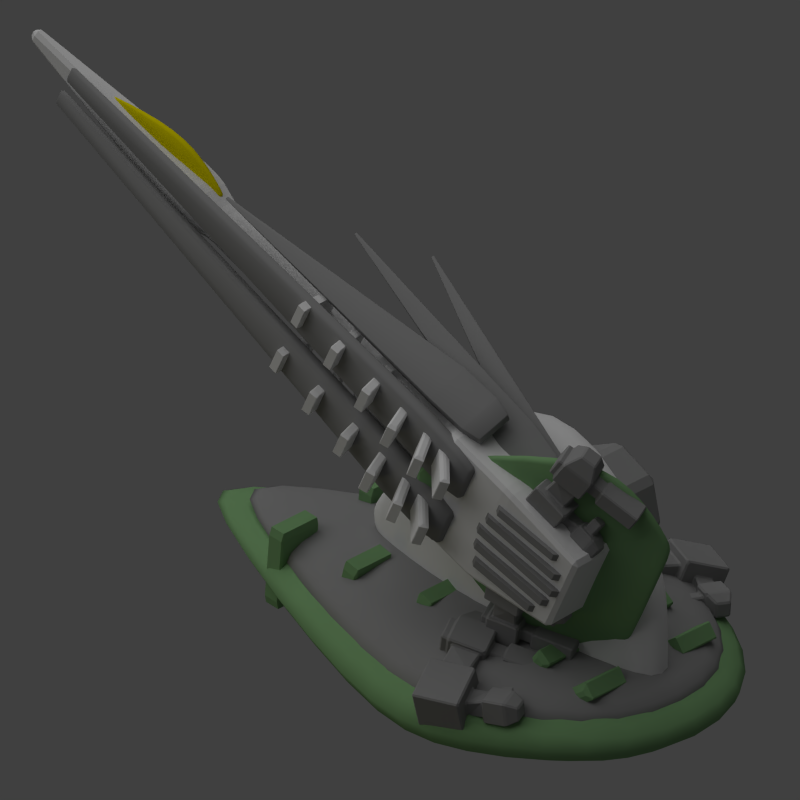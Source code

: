 # Source: sunbeam_turret.blend  (saved by Blender 2.69.0; exported with 4.5.12 LTS)
import bpy
from mathutils import Matrix  # noqa: F401  (used for matrix-valued properties, if any)

bpy.ops.wm.read_factory_settings(use_empty=True)
scene = bpy.context.scene
scene.name = 'Scene'

# ---- collections
col_collection_1 = bpy.data.collections.new('Collection 1'); scene.collection.children.link(col_collection_1)

# ---- materials (node trees are filled in below, after node groups)
mat_material_002 = bpy.data.materials.new('Material.002')
mat_material_002.alpha_threshold = 0.0
mat_material_002.use_transparent_shadow = False
mat_material_002.diffuse_color = (0.2668, 0.2668, 0.2668, 1.0)
mat_material_002.roughness = 0.5
mat_material_002.specular_intensity = 0.3584
mat_material_002.line_color = (0.0, 0.0, 0.0, 1.0)
mat_material_001 = bpy.data.materials.new('Material.001')
mat_material_001.alpha_threshold = 0.0
mat_material_001.use_transparent_shadow = False
mat_material_001.roughness = 0.5
mat_material_001.line_color = (0.0, 0.0, 0.0, 1.0)
mat_material_003 = bpy.data.materials.new('Material.003')
mat_material_003.alpha_threshold = 0.0
mat_material_003.use_transparent_shadow = False
mat_material_003.diffuse_color = (0.8, 0.6986, 0.0, 1.0)
mat_material_003.roughness = 0.5
mat_material_003.line_color = (0.0, 0.0, 0.0, 1.0)
mat_material_004 = bpy.data.materials.new('Material.004')
mat_material_004.alpha_threshold = 0.0
mat_material_004.use_transparent_shadow = False
mat_material_004.diffuse_color = (0.2055, 0.3844, 0.1738, 1.0)
mat_material_004.roughness = 0.5
mat_material_004.specular_intensity = 0.323
mat_material_004.line_color = (0.0, 0.0, 0.0, 1.0)

# ---- material node trees

# ---- world
world_world = bpy.data.worlds.new('World'); scene.world = world_world
world_world.color = (0.05088, 0.05088, 0.05088)
world_world.use_sun_shadow = False
world_world.sun_shadow_jitter_overblur = 0.0
world_world.cycles.sampling_method = 'MANUAL'
world_world.cycles.sample_map_resolution = 256

# ---- cameras
cam_camera = bpy.data.cameras.new('Camera')
cam_camera.type = 'ORTHO'
cam_camera.clip_end = 100.0
cam_camera.lens = 35.0
cam_camera.sensor_width = 32.0
cam_camera.sensor_height = 18.0
cam_camera.ortho_scale = 16.0
cam_camera.dof.focus_distance = 0.0
cam_camera.dof.aperture_fstop = 128.0

# ---- lights
light_sun = bpy.data.lights.new('Sun', 'SUN')
light_sun.transmission_factor = 0.0
light_sun.angle = 1.571
light_sun.energy = 1.0
light_sun.shadow_buffer_clip_start = 0.5
light_sun.shadow_soft_size = 1.0
light_sun.shadow_cascade_max_distance = 1000.0
light_sun.cycles.use_multiple_importance_sampling = False
light_lamp = bpy.data.lights.new('Lamp', 'POINT')
light_lamp.color = (1.0, 0.8766, 0.0)
light_lamp.transmission_factor = 0.0
light_lamp.cutoff_distance = 30.0
light_lamp.energy = 100.0
light_lamp.shadow_buffer_clip_start = 1.001
light_lamp.shadow_soft_size = 1.0
light_lamp.shadow_maximum_resolution = 0.006
light_lamp.use_absolute_resolution = True
light_lamp.cycles.use_multiple_importance_sampling = False

# ---- meshes
me_cube_028 = bpy.data.meshes.new('Cube.028')
me_cube_028.from_pydata([(-3.7, -1.0, -1.0), (-3.7, 1.0, -1.0), (3.7, 1.0, -1.0), (3.7, -1.0, -1.0), (-3.7, -1.0, 1.0), (-3.7, 1.0, 1.0), (3.7, 1.0, 1.0), (3.7, -1.0, 1.0), (-0.2344, 8.0, -0.06336), (0.2344, 8.0, -0.06336), (-0.2344, 8.0, 0.06336), (0.2344, 8.0, 0.06336), (-1.584, -4.0, -0.4281), (1.584, -4.0, -0.4281), (-1.584, -4.0, 0.4281), (1.584, -4.0, 0.4281)], [], [(4, 5, 1, 0), (2, 1, 8, 9), (6, 7, 3, 2), (0, 3, 13, 12), (0, 1, 2, 3), (7, 6, 5, 4), (10, 11, 9, 8), (6, 2, 9, 11), (5, 6, 11, 10), (1, 5, 10, 8), (15, 14, 12, 13), (7, 4, 14, 15), (3, 7, 15, 13), (4, 0, 12, 14)])
me_cube_028.polygons.foreach_set('use_smooth', [True] * 14)
me_cube_028.materials.append(mat_material_002)
me_cube_028.use_remesh_preserve_volume = False
me_cube_028.use_remesh_preserve_attributes = False
me_cube_028.use_mirror_vertex_groups = False
me_cube_028.update()
me_cube_023 = bpy.data.meshes.new('Cube.023')
me_cube_023.from_pydata([(-1.255, -0.6939, -0.1661), (-1.255, 0.4134, -0.1661), (-0.1476, 0.4134, -0.1661), (-0.1476, -0.6939, -0.1661), (-1.255, -0.6939, 0.1661), (-1.255, 0.4134, 0.1661), (-0.1476, 0.4134, 0.1661), (-0.1476, -0.6939, 0.1661), (-0.5721, 11.11, -0.06644), (-0.1292, 11.11, -0.06644), (-0.5721, 11.11, 0.06644), (-0.1292, 11.11, 0.06644), (-1.152, -1.185, -0.1353), (-0.2504, -1.185, -0.1353), (-1.152, -1.185, 0.1353), (-0.2504, -1.185, 0.1353)], [], [(4, 5, 1, 0), (2, 1, 8, 9), (6, 7, 3, 2), (0, 3, 13, 12), (0, 1, 2, 3), (7, 6, 5, 4), (10, 11, 9, 8), (6, 2, 9, 11), (5, 6, 11, 10), (1, 5, 10, 8), (15, 14, 12, 13), (7, 4, 14, 15), (3, 7, 15, 13), (4, 0, 12, 14)])
me_cube_023.polygons.foreach_set('use_smooth', [True] * 14)
me_cube_023.materials.append(mat_material_002)
me_cube_023.use_remesh_preserve_volume = False
me_cube_023.use_remesh_preserve_attributes = False
me_cube_023.use_mirror_vertex_groups = False
me_cube_023.update()
me_cube_022 = bpy.data.meshes.new('Cube.022')
me_cube_022.from_pydata([(-1.725, -0.3957, -1.135), (-1.636, 0.5553, -1.135), (-1.189, 0.5136, -0.2915), (-1.278, -0.4374, -0.2915), (-1.976, -0.3722, -1.0), (-1.888, 0.5788, -1.0), (-1.441, 0.5371, -0.1571), (-1.53, -0.4139, -0.1571), (-0.787, 6.87, -0.452), (-0.7559, 6.867, -0.3932), (-0.8045, 6.872, -0.4426), (-0.7734, 6.869, -0.3839), (-1.746, -0.819, -1.044), (-1.382, -0.8529, -0.3574), (-1.951, -0.7998, -0.9346), (-1.588, -0.8338, -0.2479)], [], [(4, 5, 1, 0), (2, 1, 8, 9), (6, 7, 3, 2), (0, 3, 13, 12), (0, 1, 2, 3), (7, 6, 5, 4), (10, 11, 9, 8), (6, 2, 9, 11), (5, 6, 11, 10), (1, 5, 10, 8), (15, 14, 12, 13), (7, 4, 14, 15), (3, 7, 15, 13), (4, 0, 12, 14)])
me_cube_022.polygons.foreach_set('use_smooth', [True] * 14)
me_cube_022.materials.append(mat_material_002)
me_cube_022.use_remesh_preserve_volume = False
me_cube_022.use_remesh_preserve_attributes = False
me_cube_022.use_mirror_vertex_groups = False
me_cube_022.update()
me_cube_021 = bpy.data.meshes.new('Cube.021')
me_cube_021.from_pydata([(-1.0, -1.0, -1.0), (-1.341, 1.0, -1.341), (1.341, 1.0, -1.341), (1.0, -1.0, -1.0), (-1.0, -1.0, 1.0), (-1.341, 1.0, 1.341), (1.341, 1.0, 1.341), (1.0, -1.0, 1.0), (-1.341, 2.656, -1.341), (1.341, 2.656, -1.341), (-1.341, 2.656, 1.341), (1.341, 2.656, 1.341), (-0.8341, 3.253, -0.8341), (0.8341, 3.253, -0.8341), (-0.8341, 3.253, 0.8341), (0.8341, 3.253, 0.8341), (-0.8341, 5.253, -0.8341), (0.8341, 5.253, -0.8341), (-0.8341, 5.253, 0.8341), (0.8341, 5.253, 0.8341), (-0.4171, 5.253, -0.4171), (0.4171, 5.253, -0.4171), (-0.4171, 5.253, 0.4171), (0.4171, 5.253, 0.4171), (-0.4171, 9.797, -0.4853), (0.4171, 9.797, -0.4853), (-0.4171, 9.797, 0.3489), (0.4171, 9.797, 0.3489), (-0.5511, 10.4, -0.6193), (0.5511, 10.4, -0.6193), (-0.5511, 10.4, 0.4829), (0.5511, 10.4, 0.4829), (-0.5511, 10.94, -0.6193), (0.5511, 10.94, -0.6193), (-0.5511, 10.94, 0.4829), (0.5511, 10.94, 0.4829), (-0.1629, 15.45, -0.2311), (0.1629, 15.45, -0.2311), (-0.1629, 15.45, 0.09471), (0.1629, 15.45, 0.09471)], [], [(4, 5, 1, 0), (2, 1, 8, 9), (6, 7, 3, 2), (7, 4, 0, 3), (0, 1, 2, 3), (7, 6, 5, 4), (9, 8, 12, 13), (6, 2, 9, 11), (5, 6, 11, 10), (1, 5, 10, 8), (13, 12, 16, 17), (11, 9, 13, 15), (10, 11, 15, 14), (8, 10, 14, 12), (17, 16, 20, 21), (15, 13, 17, 19), (14, 15, 19, 18), (12, 14, 18, 16), (21, 20, 24, 25), (19, 17, 21, 23), (18, 19, 23, 22), (16, 18, 22, 20), (25, 24, 28, 29), (23, 21, 25, 27), (22, 23, 27, 26), (20, 22, 26, 24), (29, 28, 32, 33), (27, 25, 29, 31), (26, 27, 31, 30), (24, 26, 30, 28), (33, 32, 36, 37), (31, 29, 33, 35), (30, 31, 35, 34), (28, 30, 34, 32), (38, 39, 37, 36), (35, 33, 37, 39), (34, 35, 39, 38), (32, 34, 38, 36)])
me_cube_021.materials.append(mat_material_001)
me_cube_021.use_remesh_preserve_volume = False
me_cube_021.use_remesh_preserve_attributes = False
me_cube_021.use_mirror_vertex_groups = False
me_cube_021.update()
me_cube_020 = bpy.data.meshes.new('Cube.020')
me_cube_020.from_pydata([(-1.174, -0.6489, -1.474), (-1.352, 0.2673, -1.676), (-0.9119, 0.5312, -0.8711), (-0.734, -0.385, -0.6682), (-1.423, -0.6659, -1.332), (-1.601, 0.2504, -1.535), (-1.161, 0.5142, -0.7296), (-0.9826, -0.402, -0.5267), (-2.285, 6.569, -2.372), (-2.254, 6.587, -2.316), (-2.302, 6.568, -2.362), (-2.272, 6.586, -2.306), (-1.078, -1.032, -1.296), (-0.7191, -0.8172, -0.64), (-1.28, -1.046, -1.181), (-0.9215, -0.8311, -0.5248)], [], [(4, 5, 1, 0), (2, 1, 8, 9), (6, 7, 3, 2), (0, 3, 13, 12), (0, 1, 2, 3), (7, 6, 5, 4), (10, 11, 9, 8), (6, 2, 9, 11), (5, 6, 11, 10), (1, 5, 10, 8), (15, 14, 12, 13), (7, 4, 14, 15), (3, 7, 15, 13), (4, 0, 12, 14)])
me_cube_020.polygons.foreach_set('use_smooth', [True] * 14)
me_cube_020.materials.append(mat_material_002)
me_cube_020.use_remesh_preserve_volume = False
me_cube_020.use_remesh_preserve_attributes = False
me_cube_020.use_mirror_vertex_groups = False
me_cube_020.update()
me_cube_019 = bpy.data.meshes.new('Cube.019')
me_cube_019.from_pydata([(-1.676, -0.7048, -1.598), (-1.765, 0.2433, -1.671), (-1.312, 0.3506, -0.8371), (-1.223, -0.5975, -0.7636), (-1.927, -0.7177, -1.46), (-2.016, 0.2304, -1.534), (-1.563, 0.3377, -0.6994), (-1.474, -0.6104, -0.6258), (-2.097, 6.64, -1.484), (-2.065, 6.648, -1.426), (-2.114, 6.639, -1.475), (-2.083, 6.647, -1.417), (-1.618, -1.116, -1.475), (-1.249, -1.029, -0.7957), (-1.822, -1.127, -1.363), (-1.453, -1.039, -0.6835)], [], [(4, 5, 1, 0), (2, 1, 8, 9), (6, 7, 3, 2), (0, 3, 13, 12), (0, 1, 2, 3), (7, 6, 5, 4), (10, 11, 9, 8), (6, 2, 9, 11), (5, 6, 11, 10), (1, 5, 10, 8), (15, 14, 12, 13), (7, 4, 14, 15), (3, 7, 15, 13), (4, 0, 12, 14)])
me_cube_019.polygons.foreach_set('use_smooth', [True] * 14)
me_cube_019.materials.append(mat_material_002)
me_cube_019.use_remesh_preserve_volume = False
me_cube_019.use_remesh_preserve_attributes = False
me_cube_019.use_mirror_vertex_groups = False
me_cube_019.update()
me_cube_018 = bpy.data.meshes.new('Cube.018')
me_cube_018.from_pydata([(-1.0, -1.0, -1.0), (-1.0, 0.0, -1.0), (1.0, 0.0, -1.0), (1.0, -1.0, -1.0), (-1.0, -1.0, 1.0), (-1.0, 0.0, 1.0), (1.0, 0.0, 1.0), (1.0, -1.0, 1.0), (-0.09265, 2.0, -0.09265), (0.09265, 2.0, -0.09265), (-0.09265, 2.0, 0.09265), (0.09265, 2.0, 0.09265), (-0.6032, -1.842, -0.6032), (0.6032, -1.842, -0.6032), (-0.6032, -1.842, 0.6032), (0.6032, -1.842, 0.6032), (-0.5378, -1.842, -0.5378), (0.5378, -1.842, -0.5378), (-0.5378, -1.842, 0.5378), (0.5378, -1.842, 0.5378)], [], [(4, 5, 1, 0), (2, 1, 8, 9), (6, 7, 3, 2), (0, 3, 13, 12), (0, 1, 2, 3), (7, 6, 5, 4), (10, 11, 9, 8), (6, 2, 9, 11), (5, 6, 11, 10), (1, 5, 10, 8), (12, 13, 17, 16), (7, 4, 14, 15), (3, 7, 15, 13), (4, 0, 12, 14), (19, 18, 16, 17), (15, 14, 18, 19), (13, 15, 19, 17), (14, 12, 16, 18)])
me_cube_018.polygons.foreach_set('use_smooth', [True] * 18)
me_cube_018.materials.append(mat_material_003)
me_cube_018.use_remesh_preserve_volume = False
me_cube_018.use_remesh_preserve_attributes = False
me_cube_018.use_mirror_vertex_groups = False
me_cube_018.update()
me_cube_017 = bpy.data.meshes.new('Cube.017')
me_cube_017.from_pydata([(1.428, -3.467, -0.07425), (1.428, -2.146, 0.08411), (3.428, -2.146, 0.08411), (3.428, -3.467, -0.07425), (1.428, -10.63, 0.5891), (1.428, -9.305, 0.7475), (3.428, -9.305, 0.7475), (3.428, -10.63, 0.5891), (1.428, 1.098, -0.143), (1.428, 2.78, -0.02895), (3.428, 2.78, -0.02895), (3.428, 1.098, -0.143), (1.428, -4.057, 0.7022), (1.428, -2.375, 0.8162), (3.428, -2.375, 0.8162), (3.428, -4.057, 0.7022), (1.428, 7.941, -0.2349), (1.428, 9.786, -0.1535), (3.428, 9.786, -0.1535), (3.428, 7.941, -0.2349), (1.428, 4.263, 0.6921), (1.428, 6.108, 0.7734), (3.428, 6.108, 0.7734), (3.428, 4.263, 0.6921), (1.428, 15.86, -0.4119), (1.428, 17.79, -0.3597), (3.428, 17.79, -0.3597), (3.428, 15.86, -0.4119), (1.428, 13.5, 0.5617), (1.428, 15.44, 0.6138), (3.428, 15.44, 0.6138), (3.428, 13.5, 0.5617), (1.428, 26.01, -0.5803), (1.428, 27.98, -0.5443), (3.428, 27.98, -0.5443), (3.428, 26.01, -0.5803), (1.428, 24.38, 0.4097), (1.428, 26.35, 0.4457), (3.428, 26.35, 0.4457), (3.428, 24.38, 0.4097), (1.428, 35.4, -0.7044), (1.428, 37.4, -0.7043), (3.428, 37.4, -0.7043), (3.428, 35.4, -0.7044), (1.428, 35.4, 0.3004), (1.428, 37.4, 0.3005), (3.428, 37.4, 0.3005), (3.428, 35.4, 0.3004)], [], [(4, 5, 1, 0), (5, 6, 2, 1), (6, 7, 3, 2), (7, 4, 0, 3), (0, 1, 2, 3), (7, 6, 5, 4), (12, 13, 9, 8), (13, 14, 10, 9), (14, 15, 11, 10), (15, 12, 8, 11), (8, 9, 10, 11), (15, 14, 13, 12), (20, 21, 17, 16), (21, 22, 18, 17), (22, 23, 19, 18), (23, 20, 16, 19), (16, 17, 18, 19), (23, 22, 21, 20), (28, 29, 25, 24), (29, 30, 26, 25), (30, 31, 27, 26), (31, 28, 24, 27), (24, 25, 26, 27), (31, 30, 29, 28), (36, 37, 33, 32), (37, 38, 34, 33), (38, 39, 35, 34), (39, 36, 32, 35), (32, 33, 34, 35), (39, 38, 37, 36), (44, 45, 41, 40), (45, 46, 42, 41), (46, 47, 43, 42), (47, 44, 40, 43), (40, 41, 42, 43), (47, 46, 45, 44)])
me_cube_017.materials.append(mat_material_001)
me_cube_017.use_remesh_preserve_volume = False
me_cube_017.use_remesh_preserve_attributes = False
me_cube_017.use_mirror_vertex_groups = False
me_cube_017.update()
me_cube_016 = bpy.data.meshes.new('Cube.016')
me_cube_016.from_pydata([(-3.772, -0.1648, -0.969), (-4.167, 1.761, -0.6022), (-2.206, 2.15, -0.5282), (-1.811, 0.2237, -0.895), (-3.772, -0.539, 0.9957), (-4.167, 1.387, 1.362), (-2.206, 1.775, 1.436), (-1.811, -0.1505, 1.07), (-3.849, 0.1388, -0.5128), (-4.09, 1.311, -0.2895), (-3.849, -0.08892, 0.683), (-4.09, 1.083, 0.9063), (-4.871, 0.1729, -0.6921), (-5.112, 1.268, -0.2181), (-4.871, -0.3106, 0.425), (-5.112, 0.7844, 0.899), (-4.827, 0.06204, -0.9806), (-5.155, 1.554, -0.3347), (-4.827, -0.5969, 0.5416), (-5.155, 0.8953, 1.188), (-6.121, -0.1775, -1.084), (-6.449, 1.315, -0.4384), (-6.121, -0.8364, 0.4379), (-6.449, 0.6558, 1.084), (-6.951, -0.1105, -0.6094), (-7.117, 0.6453, -0.2822), (-6.951, -0.4443, 0.1617), (-7.117, 0.3115, 0.4889), (-5.151, -0.1626, -0.626), (-5.151, -0.492, 0.1351), (-5.798, -0.2823, -0.6778), (-5.798, -0.6118, 0.08328), (-5.025, -0.7361, -0.8743), (-5.025, -1.066, -0.1131), (-5.672, -0.8558, -0.9261), (-5.672, -1.185, -0.165), (-4.895, -0.6462, -1.016), (-4.895, -1.107, 0.04946), (-5.801, -0.8139, -1.089), (-5.801, -1.275, -0.02311), (-4.473, -2.569, -1.849), (-4.473, -3.031, -0.783), (-5.378, -2.737, -1.921), (-5.378, -3.198, -0.8556), (-5.285, 1.464, -0.1929), (-5.285, 0.9373, 1.025), (-6.32, 1.273, -0.2758), (-6.32, 0.7456, 0.942), (-5.347, 1.749, -0.06966), (-5.347, 1.222, 1.148), (-6.382, 1.557, -0.1526), (-6.382, 1.03, 1.065), (-3.188, -0.1605, -0.3625), (-2.394, -0.003211, -0.3326), (-3.188, -0.3121, 0.4332), (-2.394, -0.1548, 0.4631), (-2.904, -0.8612, -0.5438), (-2.15, -0.7509, -0.2672), (-3.16, -1.005, 0.211), (-2.406, -0.8946, 0.4876), (-2.994, -0.8551, -0.7317), (-1.966, -0.7046, -0.3543), (-3.344, -1.051, 0.2981), (-2.316, -0.9007, 0.6755), (-2.81, -1.812, -0.8515), (-1.782, -1.662, -0.4741), (-3.159, -2.008, 0.1784), (-2.132, -1.858, 0.5557), (-3.031, -1.115, -0.5263), (-3.223, -1.223, 0.0387), (-2.93, -1.64, -0.5921), (-3.122, -1.748, -0.02702), (-3.694, -1.212, -0.7697), (-3.886, -1.32, -0.2047), (-3.593, -1.737, -0.8354), (-3.785, -1.845, -0.2704), (-2.565, -2.333, -0.6106), (-1.982, -2.248, -0.3967), (-2.763, -2.444, -0.02694), (-2.18, -2.359, 0.187)], [], [(1, 0, 8, 9), (5, 6, 2, 1), (6, 7, 3, 2), (0, 3, 53, 52), (0, 1, 2, 3), (7, 6, 5, 4), (9, 8, 12, 13), (5, 1, 9, 11), (4, 5, 11, 10), (0, 4, 10, 8), (13, 12, 16, 17), (11, 9, 13, 15), (10, 11, 15, 14), (8, 10, 14, 12), (17, 16, 20, 21), (15, 13, 17, 19), (14, 15, 19, 18), (12, 14, 18, 16), (21, 20, 24, 25), (23, 19, 45, 47), (18, 19, 23, 22), (18, 22, 31, 29), (26, 27, 25, 24), (23, 21, 25, 27), (22, 23, 27, 26), (20, 22, 26, 24), (29, 31, 35, 33), (20, 16, 28, 30), (22, 20, 30, 31), (16, 18, 29, 28), (33, 35, 39, 37), (30, 28, 32, 34), (31, 30, 34, 35), (28, 29, 33, 32), (37, 39, 43, 41), (34, 32, 36, 38), (35, 34, 38, 39), (32, 33, 37, 36), (40, 41, 43, 42), (38, 36, 40, 42), (39, 38, 42, 43), (36, 37, 41, 40), (47, 45, 49, 51), (17, 21, 46, 44), (21, 23, 47, 46), (19, 17, 44, 45), (49, 48, 50, 51), (44, 46, 50, 48), (46, 47, 51, 50), (45, 44, 48, 49), (52, 53, 57, 56), (7, 4, 54, 55), (3, 7, 55, 53), (4, 0, 52, 54), (56, 57, 61, 60), (55, 54, 58, 59), (53, 55, 59, 57), (54, 52, 56, 58), (60, 61, 65, 64), (59, 58, 62, 63), (57, 59, 63, 61), (58, 56, 60, 62), (64, 65, 77, 76), (63, 62, 66, 67), (61, 63, 67, 65), (66, 62, 69, 71), (71, 69, 73, 75), (60, 64, 70, 68), (64, 66, 71, 70), (62, 60, 68, 69), (73, 72, 74, 75), (68, 70, 74, 72), (70, 71, 75, 74), (69, 68, 72, 73), (79, 78, 76, 77), (67, 66, 78, 79), (65, 67, 79, 77), (66, 64, 76, 78)])
me_cube_016.materials.append(mat_material_002)
me_cube_016.use_remesh_preserve_volume = False
me_cube_016.use_remesh_preserve_attributes = False
me_cube_016.use_mirror_vertex_groups = False
me_cube_016.update()
me_cube_015 = bpy.data.meshes.new('Cube.015')
me_cube_015.from_pydata([(-1.0, -1.0, -1.0), (-1.0, 0.0, -1.0), (1.0, 0.0, -1.0), (1.0, -1.0, -1.0), (-1.0, -1.0, 1.0), (-1.0, 0.0, 1.0), (1.0, 0.0, 1.0), (1.0, -1.0, 1.0), (-0.09265, 2.0, -0.09265), (0.09265, 2.0, -0.09265), (-0.09265, 2.0, 0.09265), (0.09265, 2.0, 0.09265), (-0.6032, -1.842, -0.6032), (0.6032, -1.842, -0.6032), (-0.6032, -1.842, 0.6032), (0.6032, -1.842, 0.6032), (-0.5378, -1.842, -0.5378), (0.5378, -1.842, -0.5378), (-0.5378, -1.842, 0.5378), (0.5378, -1.842, 0.5378)], [], [(4, 5, 1, 0), (2, 1, 8, 9), (6, 7, 3, 2), (0, 3, 13, 12), (0, 1, 2, 3), (7, 6, 5, 4), (10, 11, 9, 8), (6, 2, 9, 11), (5, 6, 11, 10), (1, 5, 10, 8), (12, 13, 17, 16), (7, 4, 14, 15), (3, 7, 15, 13), (4, 0, 12, 14), (19, 18, 16, 17), (15, 14, 18, 19), (13, 15, 19, 17), (14, 12, 16, 18)])
me_cube_015.polygons.foreach_set('use_smooth', [True] * 18)
me_cube_015.materials.append(mat_material_004)
me_cube_015.use_remesh_preserve_volume = False
me_cube_015.use_remesh_preserve_attributes = False
me_cube_015.use_mirror_vertex_groups = False
me_cube_015.update()
me_cube_014 = bpy.data.meshes.new('Cube.014')
me_cube_014.from_pydata([(-1.0, -1.087, -0.9884), (-1.0, 1.114, -1.015), (1.0, 1.114, -1.015), (1.0, -1.087, -0.9884), (-1.0, -1.114, 1.015), (-1.0, 1.087, 0.9884), (1.0, 1.087, 0.9884), (1.0, -1.114, 1.015), (-5.0, -1.0, -1.0), (-5.0, 1.0, -1.0), (-3.0, 1.0, -1.0), (-3.0, -1.0, -1.0), (-5.0, -1.0, 1.0), (-5.0, 1.0, 1.0), (-3.0, 1.0, 1.0), (-3.0, -1.0, 1.0), (-9.0, -0.8459, -1.021), (-9.0, 0.7982, -0.973), (-7.0, 0.7982, -0.973), (-7.0, -0.8459, -1.021), (-9.0, -0.7982, 0.973), (-9.0, 0.8459, 1.021), (-7.0, 0.8459, 1.021), (-7.0, -0.7982, 0.973), (3.0, -1.0, -1.0), (3.0, 1.0, -1.0), (5.0, 1.0, -1.0), (5.0, -1.0, -1.0), (3.0, -1.0, 1.0), (3.0, 1.0, 1.0), (5.0, 1.0, 1.0), (5.0, -1.0, 1.0), (7.0, -0.8459, -1.021), (7.0, 0.7982, -0.973), (9.0, 0.7982, -0.973), (9.0, -0.8459, -1.021), (7.0, -0.7982, 0.973), (7.0, 0.8459, 1.021), (9.0, 0.8459, 1.021), (9.0, -0.7982, 0.973)], [], [(4, 5, 1, 0), (5, 6, 2, 1), (6, 7, 3, 2), (7, 4, 0, 3), (0, 1, 2, 3), (7, 6, 5, 4), (12, 13, 9, 8), (13, 14, 10, 9), (14, 15, 11, 10), (15, 12, 8, 11), (8, 9, 10, 11), (15, 14, 13, 12), (20, 21, 17, 16), (21, 22, 18, 17), (22, 23, 19, 18), (23, 20, 16, 19), (16, 17, 18, 19), (23, 22, 21, 20), (28, 29, 25, 24), (29, 30, 26, 25), (30, 31, 27, 26), (31, 28, 24, 27), (24, 25, 26, 27), (31, 30, 29, 28), (36, 37, 33, 32), (37, 38, 34, 33), (38, 39, 35, 34), (39, 36, 32, 35), (32, 33, 34, 35), (39, 38, 37, 36)])
me_cube_014.materials.append(mat_material_002)
me_cube_014.use_remesh_preserve_volume = False
me_cube_014.use_remesh_preserve_attributes = False
me_cube_014.use_mirror_vertex_groups = False
me_cube_014.update()
me_cube_003 = bpy.data.meshes.new('Cube.003')
me_cube_003.from_pydata([(5.223, -2.123, -0.8578), (5.967, -0.2663, -0.825), (7.678, -0.9377, -1.614), (6.934, -2.794, -1.647), (5.944, -2.444, 0.9798), (6.688, -0.5877, 1.013), (8.399, -1.259, 0.2238), (7.655, -3.115, 0.191), (5.51, -1.822, -0.4918), (5.963, -0.6924, -0.4718), (5.949, -2.018, 0.6266), (6.401, -0.888, 0.6466), (4.662, -1.269, -0.2611), (5.193, -0.2056, 0.0001891), (4.949, -1.684, 0.8468), (5.48, -0.6207, 1.108), (4.514, -1.387, -0.5094), (5.238, 0.06259, -0.1533), (4.904, -1.953, 1.0), (5.628, -0.5032, 1.356), (3.368, -0.9292, -0.04158), (4.092, 0.5202, 0.3145), (3.758, -1.495, 1.468), (4.482, -0.04557, 1.824), (2.979, -0.4462, 0.6896), (3.346, 0.2879, 0.8699), (3.177, -0.7328, 1.454), (3.543, 0.001354, 1.635), (4.325, -1.414, -0.01501), (4.52, -1.697, 0.7398), (3.752, -1.185, 0.2189), (3.947, -1.468, 0.9737), (4.047, -1.971, -0.1519), (4.242, -2.254, 0.603), (3.474, -1.742, 0.08203), (3.669, -2.025, 0.8369), (4.122, -1.96, -0.3496), (4.396, -2.356, 0.7071), (3.32, -1.64, -0.02215), (3.593, -2.036, 1.035), (3.189, -3.828, -0.8085), (3.463, -4.224, 0.2482), (2.387, -3.508, -0.4811), (2.66, -3.904, 0.5757), (5.162, 0.05177, 0.04443), (5.474, -0.4008, 1.252), (4.245, 0.4179, 0.4187), (4.557, -0.03475, 1.626), (5.3, 0.3283, 0.1124), (5.613, -0.1243, 1.32), (4.383, 0.6943, 0.4866), (4.695, 0.2417, 1.694), (5.947, -2.418, -0.5458), (6.64, -2.69, -0.8652), (6.239, -2.548, 0.1985), (6.932, -2.82, -0.121), (5.762, -3.166, -0.6553), (6.515, -3.457, -0.7281), (5.843, -3.158, 0.1506), (6.596, -3.449, 0.07776), (5.611, -3.114, -0.7888), (6.637, -3.511, -0.8882), (5.721, -3.103, 0.3107), (6.747, -3.501, 0.2113), (5.26, -4.03, -0.7446), (6.286, -4.428, -0.844), (5.371, -4.019, 0.3549), (6.397, -4.417, 0.2555), (5.556, -3.318, -0.5307), (5.617, -3.312, 0.07256), (5.364, -3.821, -0.5064), (5.425, -3.815, 0.09681), (4.895, -3.062, -0.4666), (4.955, -3.056, 0.1367), (4.702, -3.565, -0.4423), (4.763, -3.559, 0.1609), (5.319, -4.603, -0.5043), (5.901, -4.828, -0.5607), (5.382, -4.597, 0.1188), (5.963, -4.822, 0.06244)], [], [(1, 0, 8, 9), (5, 6, 2, 1), (6, 7, 3, 2), (0, 3, 53, 52), (0, 1, 2, 3), (7, 6, 5, 4), (9, 8, 12, 13), (5, 1, 9, 11), (4, 5, 11, 10), (0, 4, 10, 8), (13, 12, 16, 17), (11, 9, 13, 15), (10, 11, 15, 14), (8, 10, 14, 12), (17, 16, 20, 21), (15, 13, 17, 19), (14, 15, 19, 18), (12, 14, 18, 16), (21, 20, 24, 25), (23, 19, 45, 47), (18, 19, 23, 22), (18, 22, 31, 29), (26, 27, 25, 24), (23, 21, 25, 27), (22, 23, 27, 26), (20, 22, 26, 24), (29, 31, 35, 33), (20, 16, 28, 30), (22, 20, 30, 31), (16, 18, 29, 28), (33, 35, 39, 37), (30, 28, 32, 34), (31, 30, 34, 35), (28, 29, 33, 32), (37, 39, 43, 41), (34, 32, 36, 38), (35, 34, 38, 39), (32, 33, 37, 36), (40, 41, 43, 42), (38, 36, 40, 42), (39, 38, 42, 43), (36, 37, 41, 40), (47, 45, 49, 51), (17, 21, 46, 44), (21, 23, 47, 46), (19, 17, 44, 45), (49, 48, 50, 51), (44, 46, 50, 48), (46, 47, 51, 50), (45, 44, 48, 49), (52, 53, 57, 56), (7, 4, 54, 55), (3, 7, 55, 53), (4, 0, 52, 54), (56, 57, 61, 60), (55, 54, 58, 59), (53, 55, 59, 57), (54, 52, 56, 58), (60, 61, 65, 64), (59, 58, 62, 63), (57, 59, 63, 61), (58, 56, 60, 62), (64, 65, 77, 76), (63, 62, 66, 67), (61, 63, 67, 65), (66, 62, 69, 71), (71, 69, 73, 75), (60, 64, 70, 68), (64, 66, 71, 70), (62, 60, 68, 69), (73, 72, 74, 75), (68, 70, 74, 72), (70, 71, 75, 74), (69, 68, 72, 73), (79, 78, 76, 77), (67, 66, 78, 79), (65, 67, 79, 77), (66, 64, 76, 78)])
me_cube_003.materials.append(mat_material_002)
me_cube_003.use_remesh_preserve_volume = False
me_cube_003.use_remesh_preserve_attributes = False
me_cube_003.use_mirror_vertex_groups = False
me_cube_003.update()
me_cube_002 = bpy.data.meshes.new('Cube.002')
me_cube_002.from_pydata([(1.428, -3.467, -0.07425), (1.428, -2.146, 0.08411), (3.428, -2.146, 0.08411), (3.428, -3.467, -0.07425), (1.428, -10.63, 0.5891), (1.428, -9.305, 0.7475), (3.428, -9.305, 0.7475), (3.428, -10.63, 0.5891), (1.428, 1.098, -0.143), (1.428, 2.78, -0.02895), (3.428, 2.78, -0.02895), (3.428, 1.098, -0.143), (1.428, -4.057, 0.7022), (1.428, -2.375, 0.8162), (3.428, -2.375, 0.8162), (3.428, -4.057, 0.7022), (1.428, 7.941, -0.2349), (1.428, 9.786, -0.1535), (3.428, 9.786, -0.1535), (3.428, 7.941, -0.2349), (1.428, 4.263, 0.6921), (1.428, 6.108, 0.7734), (3.428, 6.108, 0.7734), (3.428, 4.263, 0.6921), (1.428, 15.86, -0.4119), (1.428, 17.79, -0.3597), (3.428, 17.79, -0.3597), (3.428, 15.86, -0.4119), (1.428, 13.5, 0.5617), (1.428, 15.44, 0.6138), (3.428, 15.44, 0.6138), (3.428, 13.5, 0.5617), (1.428, 26.01, -0.5803), (1.428, 27.98, -0.5443), (3.428, 27.98, -0.5443), (3.428, 26.01, -0.5803), (1.428, 24.38, 0.4097), (1.428, 26.35, 0.4457), (3.428, 26.35, 0.4457), (3.428, 24.38, 0.4097), (1.428, 35.4, -0.7044), (1.428, 37.4, -0.7043), (3.428, 37.4, -0.7043), (3.428, 35.4, -0.7044), (1.428, 35.4, 0.3004), (1.428, 37.4, 0.3005), (3.428, 37.4, 0.3005), (3.428, 35.4, 0.3004)], [], [(4, 5, 1, 0), (5, 6, 2, 1), (6, 7, 3, 2), (7, 4, 0, 3), (0, 1, 2, 3), (7, 6, 5, 4), (12, 13, 9, 8), (13, 14, 10, 9), (14, 15, 11, 10), (15, 12, 8, 11), (8, 9, 10, 11), (15, 14, 13, 12), (20, 21, 17, 16), (21, 22, 18, 17), (22, 23, 19, 18), (23, 20, 16, 19), (16, 17, 18, 19), (23, 22, 21, 20), (28, 29, 25, 24), (29, 30, 26, 25), (30, 31, 27, 26), (31, 28, 24, 27), (24, 25, 26, 27), (31, 30, 29, 28), (36, 37, 33, 32), (37, 38, 34, 33), (38, 39, 35, 34), (39, 36, 32, 35), (32, 33, 34, 35), (39, 38, 37, 36), (44, 45, 41, 40), (45, 46, 42, 41), (46, 47, 43, 42), (47, 44, 40, 43), (40, 41, 42, 43), (47, 46, 45, 44)])
me_cube_002.materials.append(mat_material_004)
me_cube_002.use_remesh_preserve_volume = False
me_cube_002.use_remesh_preserve_attributes = False
me_cube_002.use_mirror_vertex_groups = False
me_cube_002.update()
me_cylinder = bpy.data.meshes.new('Cylinder')
me_cylinder.from_pydata([(1.0, 0.0, 3.0), (-1.0, -1.192e-07, 3.0), (1.0, -0.7818, 2.623), (-1.0, -0.7818, 2.623), (1.0, -0.9749, 1.777), (-1.0, -0.9749, 1.777), (1.0, -0.4339, 1.099), (-1.0, -0.4339, 1.099), (1.0, 0.4339, 1.099), (-1.0, 0.4339, 1.099), (1.0, 0.9749, 1.777), (-1.0, 0.9749, 1.777), (1.0, 0.7818, 2.623), (-1.0, 0.7818, 2.623)], [], [(0, 1, 3, 2), (2, 3, 5, 4), (4, 5, 7, 6), (6, 7, 9, 8), (8, 9, 11, 10), (3, 1, 13, 11, 9, 7, 5), (12, 13, 1, 0), (10, 11, 13, 12), (0, 2, 4, 6, 8, 10, 12)])
me_cylinder.materials.append(mat_material_002)
me_cylinder.use_remesh_preserve_volume = False
me_cylinder.use_remesh_preserve_attributes = False
me_cylinder.use_mirror_vertex_groups = False
me_cylinder.update()
me_cube_001 = bpy.data.meshes.new('Cube.001')
me_cube_001.from_pydata([(-3.7, -1.0, -1.0), (-3.7, 1.0, -1.0), (1.7, 1.0, -1.0), (1.7, -1.0, -1.0), (-3.7, -1.0, 1.0), (-3.7, 1.0, 1.0), (1.7, 1.0, 1.0), (1.7, -1.0, 1.0), (-0.2344, 4.0, -0.06336), (0.2344, 4.0, -0.06336), (-0.2344, 4.0, 0.06336), (0.2344, 4.0, 0.06336), (-1.584, -3.0, -0.4281), (1.584, -3.0, -0.4281), (-1.584, -3.0, 0.4281), (1.584, -3.0, 0.4281), (0.0, 1.0, 1.0), (0.0, 1.0, -1.0), (0.0, -1.0, 1.0), (0.0, -1.0, -1.0), (0.0, 4.0, 0.06336), (0.0, 4.0, -0.06336), (0.0, -3.0, 0.4281), (0.0, -3.0, -0.4281)], [], [(4, 5, 1, 0), (17, 1, 8, 21), (6, 7, 3, 2), (19, 3, 13, 23), (19, 17, 2, 3), (18, 16, 5, 4), (20, 11, 9, 21), (6, 2, 9, 11), (16, 6, 11, 20), (1, 5, 10, 8), (22, 14, 12, 23), (18, 4, 14, 22), (3, 7, 15, 13), (4, 0, 12, 14), (2, 17, 21, 9), (0, 19, 23, 12), (0, 1, 17, 19), (7, 6, 16, 18), (10, 20, 21, 8), (5, 16, 20, 10), (15, 22, 23, 13), (7, 18, 22, 15)])
me_cube_001.polygons.foreach_set('use_smooth', [True] * 22)
me_cube_001.materials.append(mat_material_001)
me_cube_001.use_remesh_preserve_volume = False
me_cube_001.use_remesh_preserve_attributes = False
me_cube_001.use_mirror_vertex_groups = False
me_cube_001.update()
me_cube = bpy.data.meshes.new('Cube')
me_cube.from_pydata([(-3.7, -1.0, -1.0), (-3.7, 1.0, -1.0), (3.7, 1.0, -1.0), (3.7, -1.0, -1.0), (-3.7, -1.0, 1.0), (-3.7, 1.0, 1.0), (3.7, 1.0, 1.0), (3.7, -1.0, 1.0), (-0.2344, 8.0, -0.06336), (0.2344, 8.0, -0.06336), (-0.2344, 8.0, 0.06336), (0.2344, 8.0, 0.06336), (-1.584, -4.0, -0.4281), (1.584, -4.0, -0.4281), (-1.584, -4.0, 0.4281), (1.584, -4.0, 0.4281)], [], [(4, 5, 1, 0), (2, 1, 8, 9), (6, 7, 3, 2), (0, 3, 13, 12), (0, 1, 2, 3), (7, 6, 5, 4), (10, 11, 9, 8), (6, 2, 9, 11), (5, 6, 11, 10), (1, 5, 10, 8), (15, 14, 12, 13), (7, 4, 14, 15), (3, 7, 15, 13), (4, 0, 12, 14)])
me_cube.polygons.foreach_set('use_smooth', [True] * 14)
me_cube.materials.append(mat_material_004)
me_cube.use_remesh_preserve_volume = False
me_cube.use_remesh_preserve_attributes = False
me_cube.use_mirror_vertex_groups = False
me_cube.update()

# ---- objects
ob_cube_028 = bpy.data.objects.new('Cube.028', me_cube_028)
ob_cube_023 = bpy.data.objects.new('Cube.023', me_cube_023)
ob_cube_022 = bpy.data.objects.new('Cube.022', me_cube_022)
ob_cube_021 = bpy.data.objects.new('Cube.021', me_cube_021)
ob_cube_020 = bpy.data.objects.new('Cube.020', me_cube_020)
ob_cube_019 = bpy.data.objects.new('Cube.019', me_cube_019)
ob_cube_018 = bpy.data.objects.new('Cube.018', me_cube_018)
ob_cube_017 = bpy.data.objects.new('Cube.017', me_cube_017)
ob_cube_016 = bpy.data.objects.new('Cube.016', me_cube_016)
ob_cube_015 = bpy.data.objects.new('Cube.015', me_cube_015)
ob_cube_014 = bpy.data.objects.new('Cube.014', me_cube_014)
ob_cube_013 = bpy.data.objects.new('Cube.013', me_cube_003)
ob_cube_012 = bpy.data.objects.new('Cube.012', me_cube_002)
ob_cylinder = bpy.data.objects.new('Cylinder', me_cylinder)
ob_cube_011 = bpy.data.objects.new('Cube.011', me_cube_001)
ob_cube_010 = bpy.data.objects.new('Cube.010', me_cube)
ob_sun = bpy.data.objects.new('Sun', light_sun)
ob_lamp = bpy.data.objects.new('Lamp', light_lamp)
ob_camera = bpy.data.objects.new('Camera', cam_camera)

# ---- transforms, parenting, visibility, modifiers, constraints
ob_cube_028.location = (0.0, -3.92, -3.707)
ob_cube_028.scale = (1.08, 1.08, 1.08)
ob_cube_028.lineart.crease_threshold = 0.0
_m = ob_cube_028.modifiers.new('Subsurf', 'SUBSURF')
_m.uv_smooth = 'PRESERVE_CORNERS'
_m.quality = 2
_m.levels = 2
_m.show_only_control_edges = False
ob_cube_023.location = (-2.484, -3.058, 0.777)
ob_cube_023.rotation_euler = (1.571, -1.134, -1.571)
ob_cube_023.lineart.crease_threshold = 0.0
_m = ob_cube_023.modifiers.new('Bevel', 'BEVEL')
_m.limit_method = 'NONE'
_m.spread = 0.0
_m = ob_cube_023.modifiers.new('Mirror', 'MIRROR')
ob_cube_022.location = (-2.484, -3.058, 0.777)
ob_cube_022.rotation_euler = (1.571, -1.134, -1.571)
ob_cube_022.lineart.crease_threshold = 0.0
_m = ob_cube_022.modifiers.new('Bevel', 'BEVEL')
_m.limit_method = 'NONE'
_m.spread = 0.0
_m = ob_cube_022.modifiers.new('Mirror', 'MIRROR')
ob_cube_021.location = (-1.508, -5.777, -0.4908)
ob_cube_021.rotation_euler = (1.615, -1.134, -1.571)
ob_cube_021.scale = (1.0, 1.0, 0.655)
ob_cube_021.lineart.crease_threshold = 0.0
_m = ob_cube_021.modifiers.new('Bevel', 'BEVEL')
_m.limit_method = 'NONE'
_m.spread = 0.0
ob_cube_020.location = (-2.181, -5.389, -0.31)
ob_cube_020.rotation_euler = (1.571, -1.134, -1.571)
ob_cube_020.scale = (0.8608, 0.8608, 0.8608)
ob_cube_020.lineart.crease_threshold = 0.0
_m = ob_cube_020.modifiers.new('Bevel', 'BEVEL')
_m.limit_method = 'NONE'
_m.spread = 0.0
_m = ob_cube_020.modifiers.new('Mirror', 'MIRROR')
ob_cube_019.location = (-2.349, -4.26, 0.2163)
ob_cube_019.rotation_euler = (1.571, -1.134, -1.571)
ob_cube_019.scale = (0.8608, 0.8608, 0.8608)
ob_cube_019.lineart.crease_threshold = 0.0
_m = ob_cube_019.modifiers.new('Bevel', 'BEVEL')
_m.limit_method = 'NONE'
_m.spread = 0.0
_m = ob_cube_019.modifiers.new('Mirror', 'MIRROR')
ob_cube_018.location = (-1.979, 5.016, 4.542)
ob_cube_018.rotation_euler = (1.625, -1.134, -1.571)
ob_cube_018.scale = (1.0, 1.0, 0.2163)
ob_cube_018.lineart.crease_threshold = 0.0
_m = ob_cube_018.modifiers.new('Subsurf', 'SUBSURF')
_m.uv_smooth = 'PRESERVE_CORNERS'
_m.quality = 2
_m.levels = 2
_m.show_only_control_edges = False
ob_cube_017.location = (-2.484, -3.058, 0.777)
ob_cube_017.rotation_euler = (1.571, -1.134, -1.571)
ob_cube_017.scale = (0.2911, 0.1054, 1.0)
ob_cube_017.lineart.crease_threshold = 0.0
_m = ob_cube_017.modifiers.new('Bevel', 'BEVEL')
_m.limit_method = 'NONE'
_m.spread = 0.0
_m = ob_cube_017.modifiers.new('Mirror', 'MIRROR')
ob_cube_016.location = (-1.584, -5.777, -0.4908)
ob_cube_016.rotation_euler = (1.571, -1.134, -1.571)
ob_cube_016.scale = (0.421, 0.421, 0.421)
ob_cube_016.lineart.crease_threshold = 0.0
_m = ob_cube_016.modifiers.new('Bevel', 'BEVEL')
_m.limit_method = 'NONE'
_m.spread = 0.0
_m = ob_cube_016.modifiers.new('Mirror', 'MIRROR')
ob_cube_015.location = (-1.541, -5.31, -0.2733)
ob_cube_015.rotation_euler = (2.0, -1.134, -1.571)
ob_cube_015.scale = (2.861, 1.439, 0.3113)
ob_cube_015.lineart.crease_threshold = 0.0
_m = ob_cube_015.modifiers.new('Subsurf', 'SUBSURF')
_m.uv_smooth = 'PRESERVE_CORNERS'
_m.quality = 2
_m.levels = 2
_m.show_only_control_edges = False
ob_cube_014.location = (-1.407, -5.502, -0.3628)
ob_cube_014.rotation_euler = (1.704, -1.134, -1.571)
ob_cube_014.scale = (0.1, 1.0, 1.0)
ob_cube_014.lineart.crease_threshold = 0.0
_m = ob_cube_014.modifiers.new('Bevel', 'BEVEL')
_m.limit_method = 'NONE'
_m.spread = 0.0
ob_cube_013.location = (0.0, -3.92, -3.302)
ob_cube_013.scale = (0.5052, 0.5052, 0.5052)
ob_cube_013.lineart.crease_threshold = 0.0
_m = ob_cube_013.modifiers.new('Bevel', 'BEVEL')
_m.limit_method = 'NONE'
_m.spread = 0.0
_m = ob_cube_013.modifiers.new('Mirror', 'MIRROR')
ob_cube_012.location = (0.0, -5.12, -4.107)
ob_cube_012.rotation_euler = (0.08727, 1.935e-17, 8.449e-19)
ob_cube_012.scale = (0.524, 0.1898, 1.8)
ob_cube_012.lineart.crease_threshold = 0.0
_m = ob_cube_012.modifiers.new('Bevel', 'BEVEL')
_m.limit_method = 'NONE'
_m.spread = 0.0
_m = ob_cube_012.modifiers.new('Mirror', 'MIRROR')
ob_cylinder.location = (0.0, -5.12, -2.907)
ob_cylinder.scale = (1.2, 1.2, 1.2)
ob_cylinder.lineart.crease_threshold = 0.0
_m = ob_cylinder.modifiers.new('Bevel', 'BEVEL')
_m.limit_method = 'NONE'
_m.spread = 0.0
ob_cube_011.location = (0.0, -3.92, -2.907)
ob_cube_011.rotation_euler = (-1.344e-07, 1.571, 0.0)
ob_cube_011.scale = (1.2, 1.2, 1.2)
ob_cube_011.lineart.crease_threshold = 0.0
_m = ob_cube_011.modifiers.new('Subsurf', 'SUBSURF')
_m.uv_smooth = 'PRESERVE_CORNERS'
_m.quality = 2
_m.levels = 2
_m.show_only_control_edges = False
ob_cube_010.location = (0.0, -3.92, -4.107)
ob_cube_010.scale = (1.2, 1.2, 1.2)
ob_cube_010.lineart.crease_threshold = 0.0
_m = ob_cube_010.modifiers.new('Subsurf', 'SUBSURF')
_m.uv_smooth = 'PRESERVE_CORNERS'
_m.quality = 2
_m.levels = 2
_m.show_only_control_edges = False
ob_sun.location = (0.7973, 7.599, 4.7)
ob_sun.rotation_euler = (-0.4189, -0.1396, 0.2094)
ob_sun.hide_viewport = True
ob_sun.lineart.crease_threshold = 0.0
ob_lamp.location = (-14.72, 1.829, -6.263)
ob_lamp.rotation_euler = (0.6503, 0.05522, 1.866)
ob_lamp.lock_rotations_4d = False
ob_lamp.empty_display_type = 'ARROWS'
ob_lamp.color = (0.0, 0.0, 0.0, 0.0)
ob_lamp.lineart.crease_threshold = 0.0
ob_camera.location = (-10.0, -10.0, 8.2)
ob_camera.rotation_euler = (1.047, 0.0, -0.7854)
ob_camera.lock_rotations_4d = False
ob_camera.empty_display_type = 'ARROWS'
ob_camera.color = (0.0, 0.0, 0.0, 0.0)
ob_camera.hide_viewport = True
ob_camera.display_type = 'WIRE'
ob_camera.lineart.crease_threshold = 0.0

# ---- collection membership
col_collection_1.objects.link(ob_cube_028)
col_collection_1.objects.link(ob_cube_023)
col_collection_1.objects.link(ob_cube_022)
col_collection_1.objects.link(ob_cube_021)
col_collection_1.objects.link(ob_cube_020)
col_collection_1.objects.link(ob_cube_019)
col_collection_1.objects.link(ob_cube_018)
col_collection_1.objects.link(ob_cube_017)
col_collection_1.objects.link(ob_cube_016)
col_collection_1.objects.link(ob_cube_015)
col_collection_1.objects.link(ob_cube_014)
col_collection_1.objects.link(ob_cube_013)
col_collection_1.objects.link(ob_cube_012)
col_collection_1.objects.link(ob_cylinder)
col_collection_1.objects.link(ob_cube_011)
col_collection_1.objects.link(ob_cube_010)
col_collection_1.objects.link(ob_sun)
col_collection_1.objects.link(ob_lamp)
col_collection_1.objects.link(ob_camera)

# ---- scene / render settings (as saved in the file)
scene.camera = ob_camera
scene.frame_start = 1; scene.frame_end = 250; scene.frame_set(1)
scene.render.engine = 'BLENDER_EEVEE_NEXT'
scene.render.image_settings.compression = 90
scene.render.resolution_x = 1600
scene.render.resolution_y = 1600
scene.render.resolution_percentage = 50
scene.render.dither_intensity = 0.0
scene.render.film_transparent = True
scene.render.bake_margin = 2
scene.render.bake_bias = 0.0
scene.cycles.use_denoising = False
scene.cycles.samples = 10
scene.cycles.sampling_pattern = 'TABULATED_SOBOL'
scene.cycles.light_sampling_threshold = 0.0
scene.cycles.use_adaptive_sampling = False
scene.cycles.use_light_tree = False
scene.cycles.blur_glossy = 0.0
scene.cycles.volume_bounces = 1
scene.cycles.pixel_filter_type = 'GAUSSIAN'
scene.cycles.sample_clamp_indirect = 0.0
scene.view_settings.view_transform = 'Standard'
bpy.context.view_layer.update()
